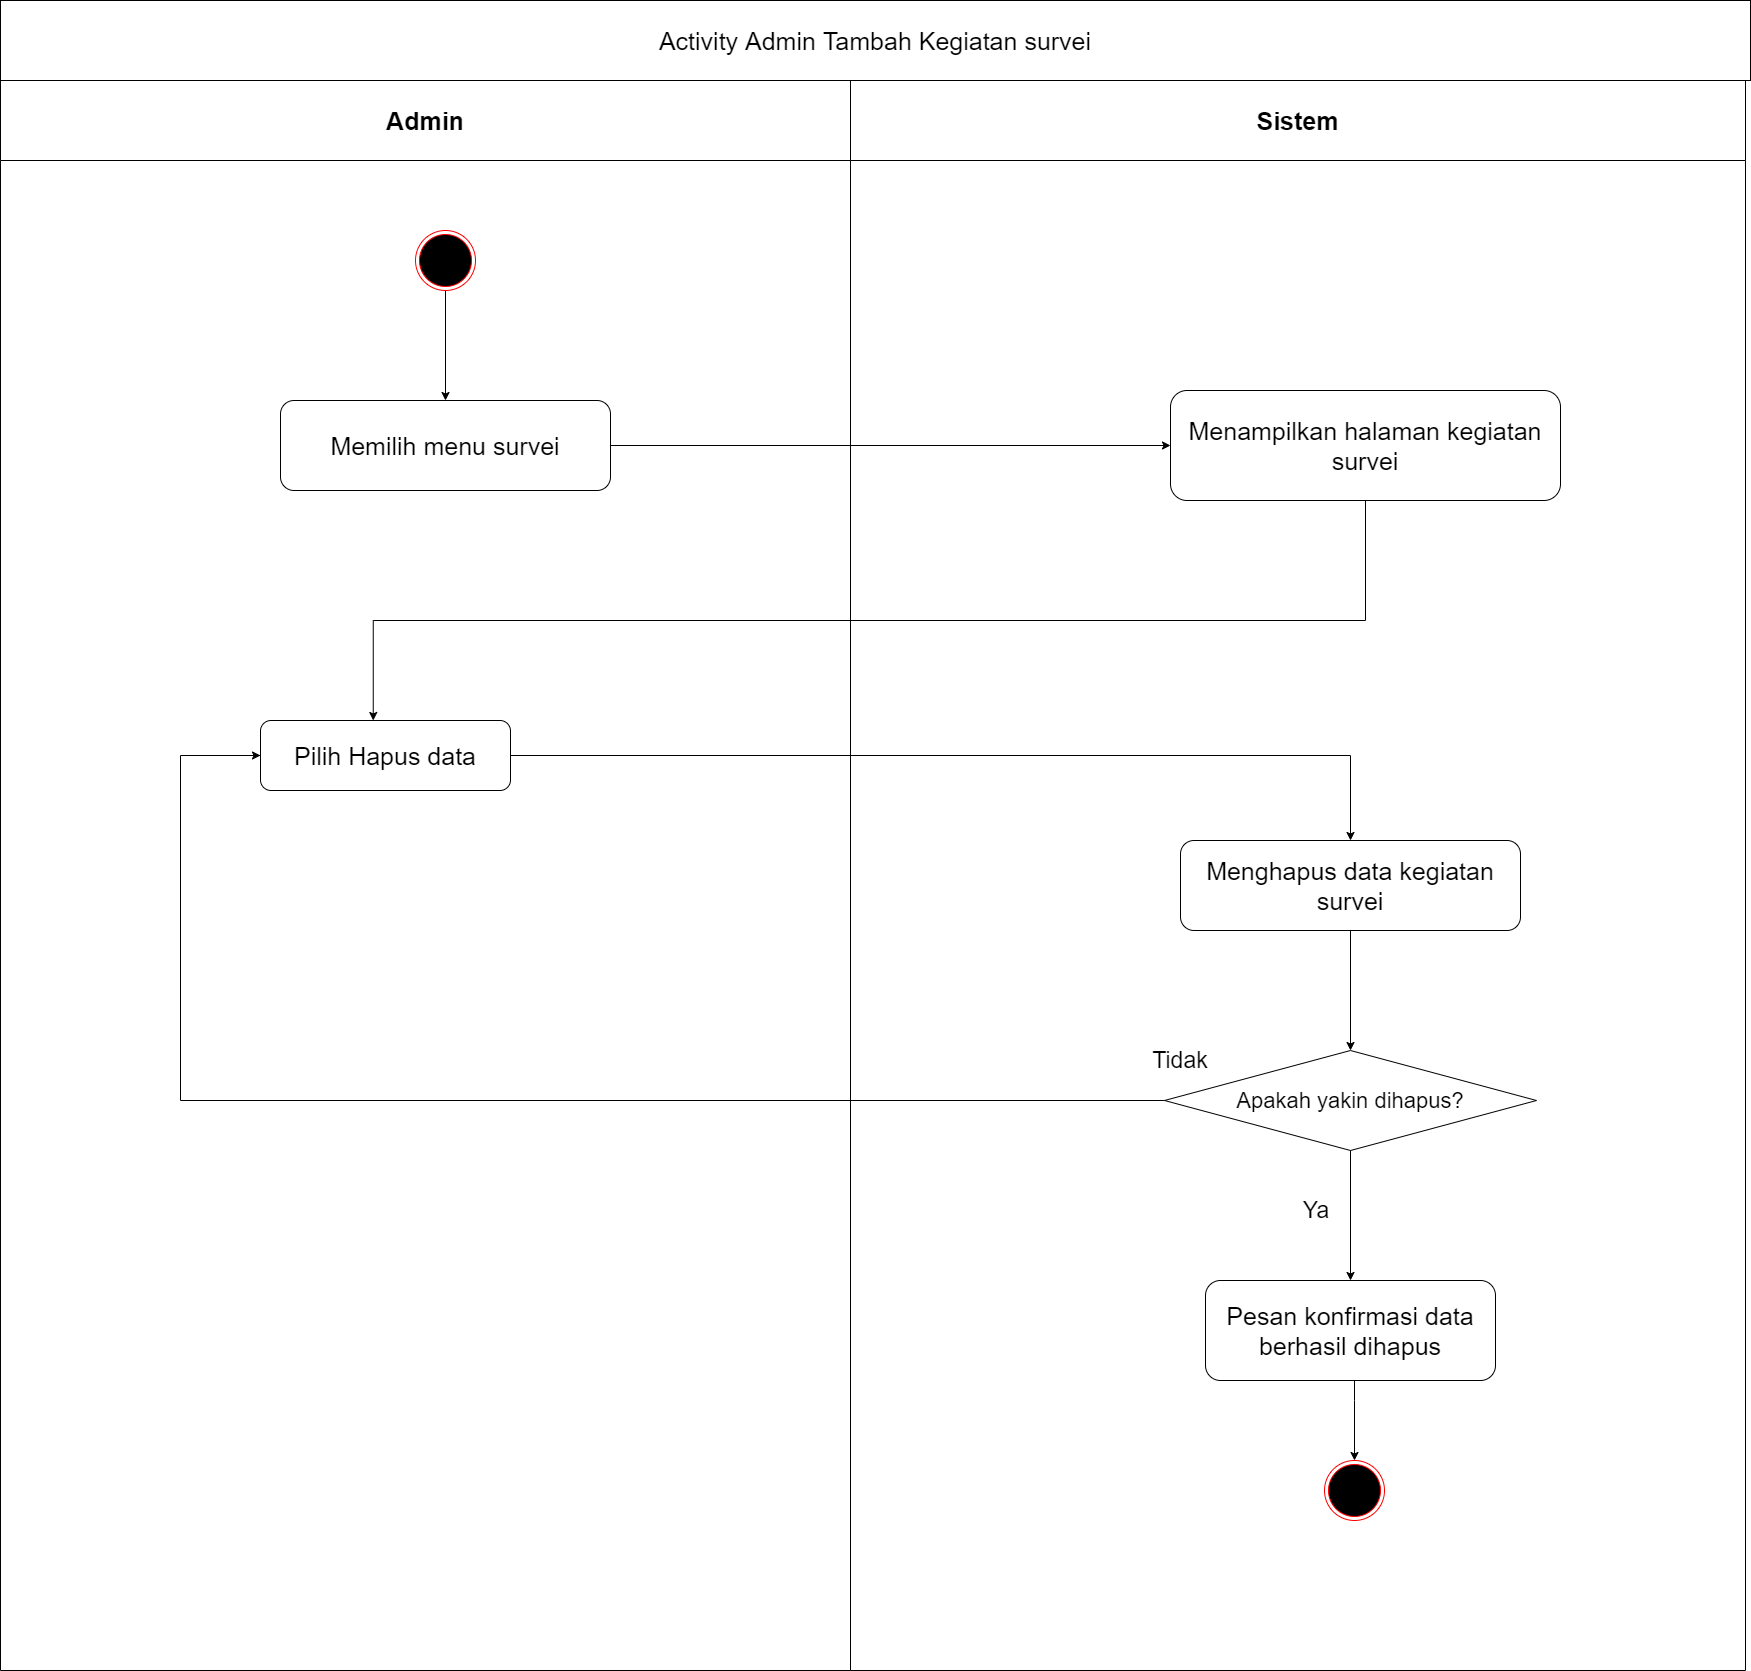

The diagram above was exported from draw.io. Its source (the exported page's mxGraphModel, read from the mxfile embedded in the PNG):
<mxGraphModel dx="2130" dy="1235" grid="1" gridSize="10" guides="1" tooltips="1" connect="1" arrows="1" fold="1" page="1" pageScale="1" pageWidth="1000" pageHeight="1000" math="0" shadow="0">
  <root>
    <mxCell id="t5X2CPvuKcfbT8jV2ROi-0" />
    <mxCell id="t5X2CPvuKcfbT8jV2ROi-1" parent="t5X2CPvuKcfbT8jV2ROi-0" />
    <mxCell id="v-5kBT0z8V8jVQHWnTAG-0" value="Admin" style="swimlane;whiteSpace=wrap;startSize=80;fontSize=25;" parent="t5X2CPvuKcfbT8jV2ROi-1" vertex="1">
      <mxGeometry x="160" y="160" width="850" height="1590" as="geometry" />
    </mxCell>
    <mxCell id="v-5kBT0z8V8jVQHWnTAG-1" style="edgeStyle=orthogonalEdgeStyle;rounded=0;orthogonalLoop=1;jettySize=auto;html=1;entryX=0.5;entryY=0;entryDx=0;entryDy=0;fontSize=25;" parent="v-5kBT0z8V8jVQHWnTAG-0" source="v-5kBT0z8V8jVQHWnTAG-2" target="v-5kBT0z8V8jVQHWnTAG-3" edge="1">
      <mxGeometry relative="1" as="geometry" />
    </mxCell>
    <mxCell id="v-5kBT0z8V8jVQHWnTAG-2" value="" style="ellipse;html=1;shape=endState;fillColor=#000000;strokeColor=#ff0000;fontSize=25;" parent="v-5kBT0z8V8jVQHWnTAG-0" vertex="1">
      <mxGeometry x="415" y="150" width="60" height="60" as="geometry" />
    </mxCell>
    <mxCell id="v-5kBT0z8V8jVQHWnTAG-3" value="Memilih menu survei" style="rounded=1;whiteSpace=wrap;html=1;fontSize=25;" parent="v-5kBT0z8V8jVQHWnTAG-0" vertex="1">
      <mxGeometry x="280" y="320" width="330" height="90" as="geometry" />
    </mxCell>
    <mxCell id="v-5kBT0z8V8jVQHWnTAG-4" value="Pilih Hapus data" style="rounded=1;whiteSpace=wrap;html=1;fontSize=25;" parent="v-5kBT0z8V8jVQHWnTAG-0" vertex="1">
      <mxGeometry x="260" y="640" width="250" height="70" as="geometry" />
    </mxCell>
    <mxCell id="v-5kBT0z8V8jVQHWnTAG-5" value="Sistem" style="swimlane;whiteSpace=wrap;startSize=80;fontSize=25;" parent="t5X2CPvuKcfbT8jV2ROi-1" vertex="1">
      <mxGeometry x="1010" y="160" width="895" height="1590" as="geometry" />
    </mxCell>
    <mxCell id="v-5kBT0z8V8jVQHWnTAG-6" value="Menampilkan halaman kegiatan survei" style="rounded=1;whiteSpace=wrap;html=1;fontSize=25;" parent="v-5kBT0z8V8jVQHWnTAG-5" vertex="1">
      <mxGeometry x="320" y="310" width="390" height="110" as="geometry" />
    </mxCell>
    <mxCell id="v-5kBT0z8V8jVQHWnTAG-7" style="edgeStyle=orthogonalEdgeStyle;rounded=0;orthogonalLoop=1;jettySize=auto;html=1;entryX=0.5;entryY=0;entryDx=0;entryDy=0;" parent="v-5kBT0z8V8jVQHWnTAG-5" source="v-5kBT0z8V8jVQHWnTAG-8" target="v-5kBT0z8V8jVQHWnTAG-10" edge="1">
      <mxGeometry relative="1" as="geometry" />
    </mxCell>
    <mxCell id="v-5kBT0z8V8jVQHWnTAG-8" value="Menghapus data kegiatan survei" style="rounded=1;whiteSpace=wrap;html=1;fontSize=25;" parent="v-5kBT0z8V8jVQHWnTAG-5" vertex="1">
      <mxGeometry x="330" y="760" width="340" height="90" as="geometry" />
    </mxCell>
    <mxCell id="v-5kBT0z8V8jVQHWnTAG-9" style="edgeStyle=orthogonalEdgeStyle;rounded=0;orthogonalLoop=1;jettySize=auto;html=1;" parent="v-5kBT0z8V8jVQHWnTAG-5" source="v-5kBT0z8V8jVQHWnTAG-10" target="v-5kBT0z8V8jVQHWnTAG-12" edge="1">
      <mxGeometry relative="1" as="geometry" />
    </mxCell>
    <mxCell id="v-5kBT0z8V8jVQHWnTAG-10" value="&lt;font style=&quot;font-size: 22px&quot;&gt;Apakah yakin dihapus?&lt;/font&gt;" style="rhombus;whiteSpace=wrap;html=1;" parent="v-5kBT0z8V8jVQHWnTAG-5" vertex="1">
      <mxGeometry x="314" y="970" width="372" height="100" as="geometry" />
    </mxCell>
    <mxCell id="v-5kBT0z8V8jVQHWnTAG-11" style="edgeStyle=orthogonalEdgeStyle;rounded=0;orthogonalLoop=1;jettySize=auto;html=1;" parent="v-5kBT0z8V8jVQHWnTAG-5" source="v-5kBT0z8V8jVQHWnTAG-12" target="v-5kBT0z8V8jVQHWnTAG-13" edge="1">
      <mxGeometry relative="1" as="geometry">
        <Array as="points">
          <mxPoint x="504" y="1320" />
          <mxPoint x="504" y="1320" />
        </Array>
      </mxGeometry>
    </mxCell>
    <mxCell id="v-5kBT0z8V8jVQHWnTAG-12" value="Pesan konfirmasi data berhasil dihapus" style="rounded=1;whiteSpace=wrap;html=1;fontSize=25;" parent="v-5kBT0z8V8jVQHWnTAG-5" vertex="1">
      <mxGeometry x="355" y="1200" width="290" height="100" as="geometry" />
    </mxCell>
    <mxCell id="v-5kBT0z8V8jVQHWnTAG-13" value="" style="ellipse;html=1;shape=endState;fillColor=#000000;strokeColor=#ff0000;fontSize=25;" parent="v-5kBT0z8V8jVQHWnTAG-5" vertex="1">
      <mxGeometry x="474" y="1380" width="60" height="60" as="geometry" />
    </mxCell>
    <mxCell id="v-5kBT0z8V8jVQHWnTAG-14" value="&lt;font style=&quot;font-size: 23px&quot;&gt;Ya&lt;/font&gt;" style="text;html=1;strokeColor=none;fillColor=none;align=center;verticalAlign=middle;whiteSpace=wrap;rounded=0;" parent="v-5kBT0z8V8jVQHWnTAG-5" vertex="1">
      <mxGeometry x="426" y="1110" width="80" height="40" as="geometry" />
    </mxCell>
    <mxCell id="v-5kBT0z8V8jVQHWnTAG-15" value="&lt;font style=&quot;font-size: 23px&quot;&gt;Tidak&lt;/font&gt;" style="text;html=1;strokeColor=none;fillColor=none;align=center;verticalAlign=middle;whiteSpace=wrap;rounded=0;" parent="v-5kBT0z8V8jVQHWnTAG-5" vertex="1">
      <mxGeometry x="290" y="960" width="80" height="40" as="geometry" />
    </mxCell>
    <mxCell id="v-5kBT0z8V8jVQHWnTAG-16" value="&lt;span style=&quot;font-size: 25px&quot;&gt;Activity Admin Tambah Kegiatan survei&lt;/span&gt;" style="rounded=0;whiteSpace=wrap;html=1;" parent="t5X2CPvuKcfbT8jV2ROi-1" vertex="1">
      <mxGeometry x="160" y="80" width="1750" height="80" as="geometry" />
    </mxCell>
    <mxCell id="v-5kBT0z8V8jVQHWnTAG-17" style="edgeStyle=orthogonalEdgeStyle;rounded=0;orthogonalLoop=1;jettySize=auto;html=1;entryX=0;entryY=0.5;entryDx=0;entryDy=0;" parent="t5X2CPvuKcfbT8jV2ROi-1" source="v-5kBT0z8V8jVQHWnTAG-3" target="v-5kBT0z8V8jVQHWnTAG-6" edge="1">
      <mxGeometry relative="1" as="geometry" />
    </mxCell>
    <mxCell id="v-5kBT0z8V8jVQHWnTAG-18" style="edgeStyle=orthogonalEdgeStyle;rounded=0;orthogonalLoop=1;jettySize=auto;html=1;entryX=0.451;entryY=0;entryDx=0;entryDy=0;entryPerimeter=0;" parent="t5X2CPvuKcfbT8jV2ROi-1" source="v-5kBT0z8V8jVQHWnTAG-6" target="v-5kBT0z8V8jVQHWnTAG-4" edge="1">
      <mxGeometry relative="1" as="geometry">
        <Array as="points">
          <mxPoint x="1525" y="700" />
          <mxPoint x="533" y="700" />
        </Array>
      </mxGeometry>
    </mxCell>
    <mxCell id="v-5kBT0z8V8jVQHWnTAG-19" style="edgeStyle=orthogonalEdgeStyle;rounded=0;orthogonalLoop=1;jettySize=auto;html=1;" parent="t5X2CPvuKcfbT8jV2ROi-1" source="v-5kBT0z8V8jVQHWnTAG-4" target="v-5kBT0z8V8jVQHWnTAG-8" edge="1">
      <mxGeometry relative="1" as="geometry" />
    </mxCell>
    <mxCell id="v-5kBT0z8V8jVQHWnTAG-20" style="edgeStyle=orthogonalEdgeStyle;rounded=0;orthogonalLoop=1;jettySize=auto;html=1;" parent="t5X2CPvuKcfbT8jV2ROi-1" source="v-5kBT0z8V8jVQHWnTAG-10" edge="1">
      <mxGeometry relative="1" as="geometry">
        <mxPoint x="420" y="835" as="targetPoint" />
        <Array as="points">
          <mxPoint x="340" y="1180" />
          <mxPoint x="340" y="835" />
          <mxPoint x="420" y="835" />
        </Array>
      </mxGeometry>
    </mxCell>
  </root>
</mxGraphModel>